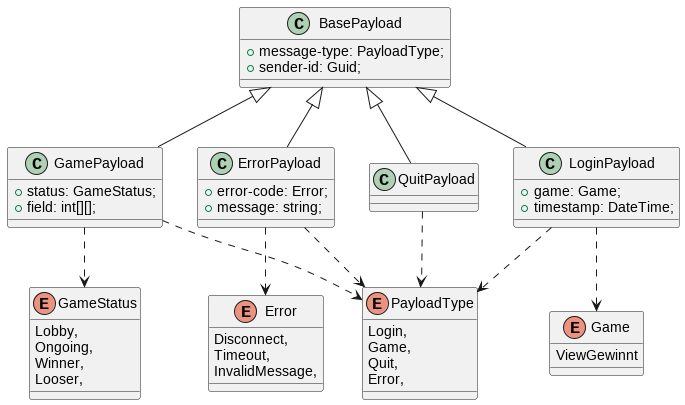

The diagram above was rendered by PlantUML. Its source (embedded in the PNG):
@startuml

enum GameStatus {
    Lobby,
    Ongoing,
    Winner,
    Looser,
}

enum Game {
    ViewGewinnt
}

enum PayloadType{
    Login,
    Game,
    Quit,
    Error,
}

enum Error {
    Disconnect,
    Timeout,
    InvalidMessage,
}

class BasePayload{
    + message-type: PayloadType;
    + sender-id: Guid;
}


GamePayload -u-|> BasePayload
GamePayload ..> GameStatus
GamePayload ..> PayloadType
class GamePayload{
    + status: GameStatus;
    + field: int[][];
}

ErrorPayload -u-|> BasePayload
ErrorPayload ..> Error
ErrorPayload ..> PayloadType
class ErrorPayload{
    + error-code: Error;
    + message: string;
}


LoginPayload -u-|> BasePayload
LoginPayload ..> Game
LoginPayload ..> PayloadType
class LoginPayload{
    + game: Game;
    + timestamp: DateTime;
}

QuitPayload -u-|> BasePayload
QuitPayload ..> PayloadType
class QuitPayload{
}
@enduml